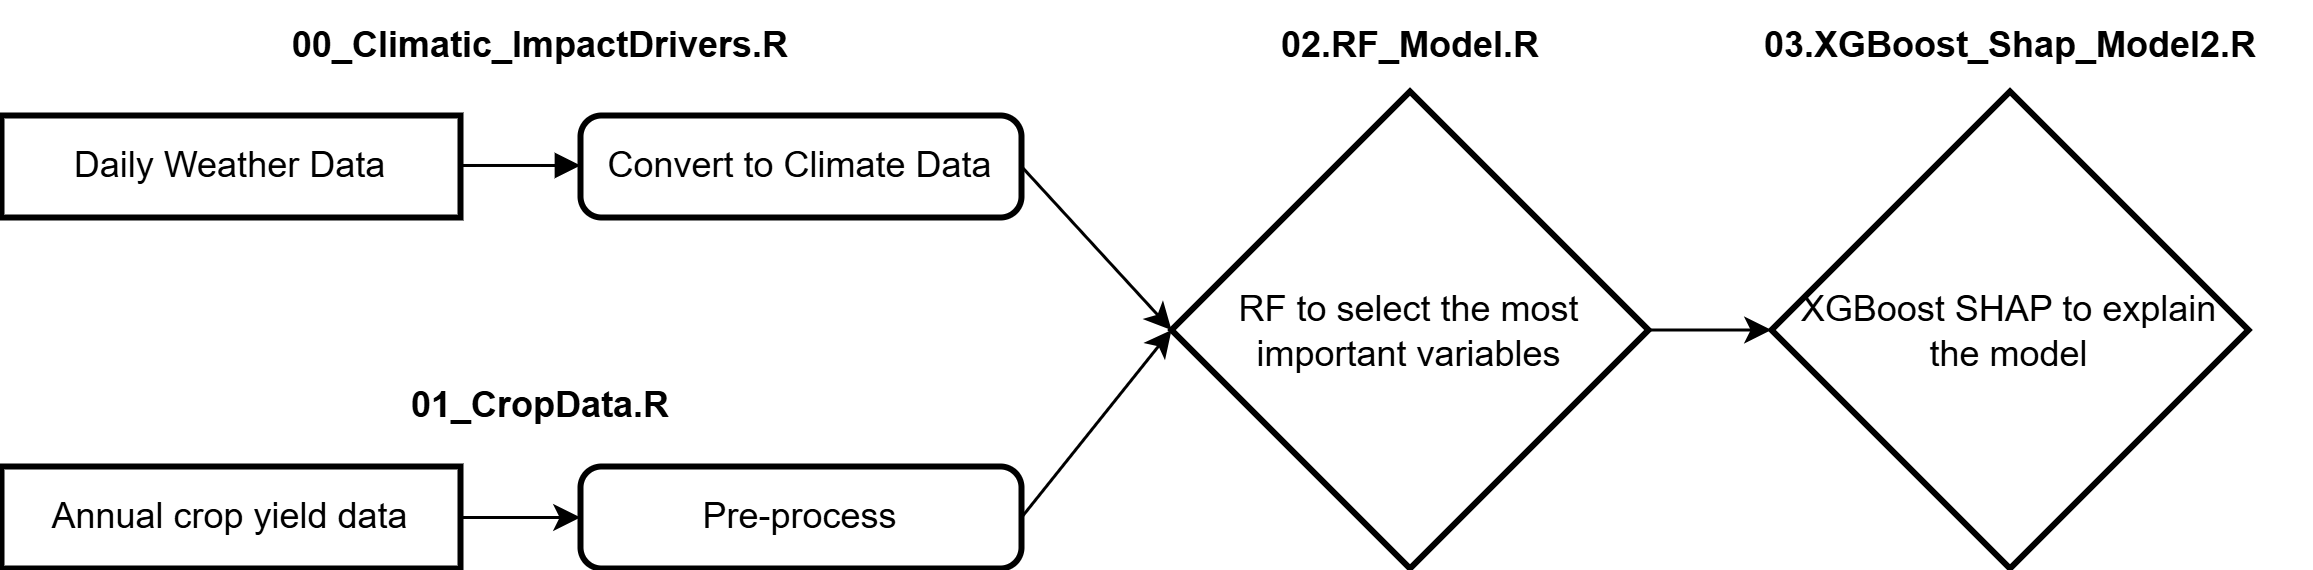

The diagram above was exported from draw.io. Its source (the exported page's mxGraphModel, read from the mxfile embedded in the PNG):
<mxGraphModel dx="1380" dy="868" grid="1" gridSize="10" guides="1" tooltips="1" connect="1" arrows="1" fold="1" page="1" pageScale="1" pageWidth="827" pageHeight="1169" math="0" shadow="0">
  <root>
    <mxCell id="0" />
    <mxCell id="1" parent="0" />
    <mxCell id="2" value="Daily Weather Data" style="whiteSpace=wrap;strokeWidth=2;" parent="1" vertex="1">
      <mxGeometry x="30" y="118" width="153" height="34" as="geometry" />
    </mxCell>
    <mxCell id="WUG0ZDy6gnt0FDzc_ush-13" style="rounded=0;orthogonalLoop=1;jettySize=auto;html=1;entryX=0;entryY=0.5;entryDx=0;entryDy=0;exitX=1;exitY=0.5;exitDx=0;exitDy=0;" edge="1" parent="1" source="3" target="4">
      <mxGeometry relative="1" as="geometry" />
    </mxCell>
    <mxCell id="3" value="Convert to Climate Data" style="rounded=1;absoluteArcSize=1;arcSize=14;whiteSpace=wrap;strokeWidth=2;" parent="1" vertex="1">
      <mxGeometry x="223" y="118" width="147" height="34" as="geometry" />
    </mxCell>
    <mxCell id="WUG0ZDy6gnt0FDzc_ush-16" style="edgeStyle=orthogonalEdgeStyle;rounded=0;orthogonalLoop=1;jettySize=auto;html=1;entryX=0;entryY=0.5;entryDx=0;entryDy=0;" edge="1" parent="1" source="4" target="WUG0ZDy6gnt0FDzc_ush-15">
      <mxGeometry relative="1" as="geometry" />
    </mxCell>
    <mxCell id="4" value="RF to select the most important variables" style="rhombus;strokeWidth=2;whiteSpace=wrap;" parent="1" vertex="1">
      <mxGeometry x="420" y="110" width="159" height="159" as="geometry" />
    </mxCell>
    <mxCell id="7" value="" style="curved=1;startArrow=none;endArrow=block;exitX=1;exitY=0.49;entryX=0;entryY=0.49;" parent="1" source="2" target="3" edge="1">
      <mxGeometry relative="1" as="geometry">
        <Array as="points" />
      </mxGeometry>
    </mxCell>
    <mxCell id="WUG0ZDy6gnt0FDzc_ush-12" style="edgeStyle=orthogonalEdgeStyle;rounded=0;orthogonalLoop=1;jettySize=auto;html=1;" edge="1" parent="1" source="WUG0ZDy6gnt0FDzc_ush-10" target="WUG0ZDy6gnt0FDzc_ush-11">
      <mxGeometry relative="1" as="geometry" />
    </mxCell>
    <mxCell id="WUG0ZDy6gnt0FDzc_ush-10" value="Annual crop yield data" style="whiteSpace=wrap;strokeWidth=2;" vertex="1" parent="1">
      <mxGeometry x="30" y="235" width="153" height="34" as="geometry" />
    </mxCell>
    <mxCell id="WUG0ZDy6gnt0FDzc_ush-14" style="rounded=0;orthogonalLoop=1;jettySize=auto;html=1;entryX=0;entryY=0.5;entryDx=0;entryDy=0;exitX=1;exitY=0.5;exitDx=0;exitDy=0;" edge="1" parent="1" source="WUG0ZDy6gnt0FDzc_ush-11" target="4">
      <mxGeometry relative="1" as="geometry" />
    </mxCell>
    <mxCell id="WUG0ZDy6gnt0FDzc_ush-11" value="Pre-process" style="rounded=1;absoluteArcSize=1;arcSize=14;whiteSpace=wrap;strokeWidth=2;" vertex="1" parent="1">
      <mxGeometry x="223" y="235" width="147" height="34" as="geometry" />
    </mxCell>
    <mxCell id="WUG0ZDy6gnt0FDzc_ush-15" value="XGBoost SHAP to explain the model" style="rhombus;strokeWidth=2;whiteSpace=wrap;" vertex="1" parent="1">
      <mxGeometry x="620" y="110" width="159" height="159" as="geometry" />
    </mxCell>
    <mxCell id="WUG0ZDy6gnt0FDzc_ush-17" value="&lt;b&gt;00_Climatic_ImpactDrivers.R&lt;/b&gt;" style="text;html=1;align=center;verticalAlign=middle;whiteSpace=wrap;rounded=0;" vertex="1" parent="1">
      <mxGeometry x="110" y="80" width="200" height="30" as="geometry" />
    </mxCell>
    <mxCell id="WUG0ZDy6gnt0FDzc_ush-18" value="&lt;b&gt;01_CropData.R&lt;/b&gt;" style="text;html=1;align=center;verticalAlign=middle;whiteSpace=wrap;rounded=0;" vertex="1" parent="1">
      <mxGeometry x="110" y="200" width="200" height="30" as="geometry" />
    </mxCell>
    <mxCell id="WUG0ZDy6gnt0FDzc_ush-19" value="&lt;b&gt;02.RF_Model.R&lt;/b&gt;" style="text;html=1;align=center;verticalAlign=middle;whiteSpace=wrap;rounded=0;" vertex="1" parent="1">
      <mxGeometry x="399.5" y="80" width="200" height="30" as="geometry" />
    </mxCell>
    <mxCell id="WUG0ZDy6gnt0FDzc_ush-20" value="&lt;b&gt;03.XGBoost_Shap_Model2.R&lt;/b&gt;" style="text;html=1;align=center;verticalAlign=middle;whiteSpace=wrap;rounded=0;" vertex="1" parent="1">
      <mxGeometry x="599.5" y="80" width="200" height="30" as="geometry" />
    </mxCell>
  </root>
</mxGraphModel>